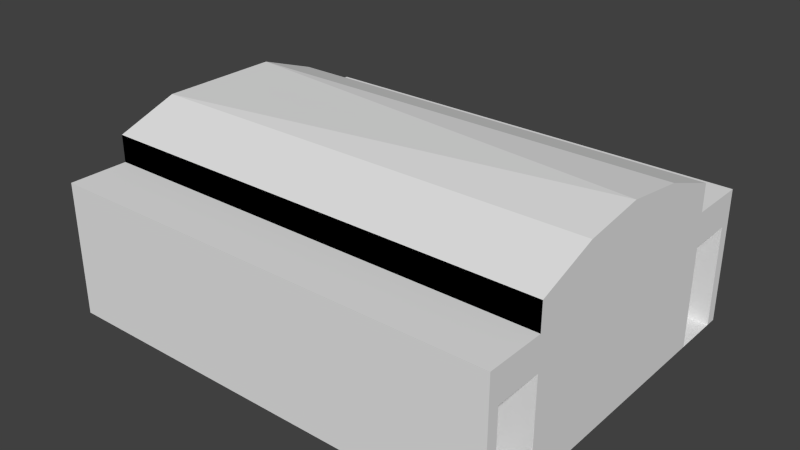 # Source: genericBuilding1.blend  (saved by Blender 2.76.0; exported with 4.5.12 LTS)
import bpy
from mathutils import Matrix  # noqa: F401  (used for matrix-valued properties, if any)

bpy.ops.wm.read_factory_settings(use_empty=True)
scene = bpy.context.scene
scene.name = 'Scene'

# ---- collections
col_collection_1 = bpy.data.collections.new('Collection 1'); scene.collection.children.link(col_collection_1)

# ---- materials (node trees are filled in below, after node groups)
mat_material = bpy.data.materials.new('Material')
mat_material.alpha_threshold = 0.0
mat_material.use_transparent_shadow = False
mat_material.roughness = 0.5
mat_material.line_color = (0.0, 0.0, 0.0, 1.0)

# ---- material node trees

# ---- world
world_world = bpy.data.worlds.new('World'); scene.world = world_world
world_world.color = (0.05088, 0.05088, 0.05088)
world_world.use_sun_shadow = False
world_world.sun_shadow_jitter_overblur = 0.0
world_world.cycles.sampling_method = 'MANUAL'
world_world.cycles.sample_map_resolution = 256

# ---- meshes
me_cube = bpy.data.meshes.new('Cube')
me_cube.from_pydata([(2.486, -1.333, 0.0845), (-2.486, -1.333, 0.0845), (2.486, -1.333, 1.847), (-2.486, -1.333, 1.847), (2.486, -0.6668, 0.0845), (-2.486, -0.6668, 0.0845), (2.486, -0.6668, 2.085), (-2.486, -0.6668, 2.085), (2.486, -1.333, 1.551), (-2.486, -1.333, 1.551), (2.486, -1.979, 1.551), (-2.486, -1.979, 1.551), (2.486, -1.979, 0.0845), (-2.486, -1.979, 0.0845), (2.486, -1.333, 1.189), (2.486, -1.979, 1.189), (-2.486, -1.333, 1.118), (-2.486, -1.979, 1.118), (2.486, -1.856, 0.0845), (-2.486, -1.856, 0.0845), (2.486, -1.856, 1.189), (-2.486, -1.856, 1.118), (2.486, 1.333, 0.0845), (-2.486, 1.333, 0.0845), (2.486, 1.333, 1.847), (-2.486, 1.333, 1.847), (2.486, 0.0, 0.0845), (2.486, 0.6668, 0.0845), (-2.486, 0.6668, 0.0845), (-2.486, 0.0, 0.0845), (2.486, 0.0, 2.176), (2.486, 0.6668, 2.085), (-2.486, 0.6668, 2.085), (-2.486, 0.0, 2.085), (2.486, 1.333, 1.551), (-2.486, 1.333, 1.551), (2.486, 1.979, 1.551), (-2.486, 1.979, 1.551), (2.486, 1.979, 0.0845), (-2.486, 1.979, 0.0845), (2.486, 1.333, 1.189), (2.486, 1.979, 1.189), (-2.486, 1.333, 1.118), (-2.486, 1.979, 1.118), (2.486, 1.856, 0.0845), (-2.486, 1.856, 0.0845), (2.486, 1.856, 1.189), (-2.486, 1.856, 1.118)], [], [(4, 0, 1, 5), (6, 7, 3, 2), (4, 6, 2, 0), (0, 2, 3, 1), (1, 3, 7, 5), (5, 7, 33, 29), (26, 30, 6, 4), (30, 33, 7, 6), (26, 4, 5, 29), (3, 2, 8, 9), (9, 8, 10, 11), (11, 10, 12, 13), (13, 12, 0, 1), (10, 8, 14, 15), (11, 13, 1, 9), (11, 9, 16, 17), (14, 16, 17, 15), (15, 17, 21, 20), (12, 13, 19, 18), (19, 21, 20, 18), (15, 20, 18, 12), (27, 28, 23, 22), (31, 24, 25, 32), (27, 22, 24, 31), (22, 23, 25, 24), (23, 28, 32, 25), (28, 29, 33, 32), (26, 27, 31, 30), (30, 31, 32, 33), (26, 29, 28, 27), (25, 35, 34, 24), (35, 37, 36, 34), (37, 39, 38, 36), (39, 23, 22, 38), (36, 41, 40, 34), (37, 35, 23, 39), (37, 43, 42, 35), (40, 41, 43, 42), (41, 46, 47, 43), (38, 44, 45, 39), (45, 44, 46, 47), (41, 38, 44, 46)])
me_cube.materials.append(mat_material)
me_cube.use_remesh_preserve_volume = False
me_cube.use_remesh_preserve_attributes = False
me_cube.use_mirror_vertex_groups = False
me_cube.update()

# ---- objects
ob_cube = bpy.data.objects.new('Cube', me_cube)

# ---- transforms, parenting, visibility, modifiers, constraints
ob_cube.location = (0.0, 0.0, 0.0)
ob_cube.lock_rotations_4d = False
ob_cube.empty_display_type = 'ARROWS'
ob_cube.lineart.crease_threshold = 0.0

# ---- collection membership
col_collection_1.objects.link(ob_cube)

# ---- scene / render settings (as saved in the file)
scene.frame_start = 1; scene.frame_end = 250; scene.frame_set(1)
scene.render.engine = 'BLENDER_EEVEE_NEXT'
scene.render.resolution_percentage = 50
scene.render.dither_intensity = 0.0
scene.cycles.use_denoising = False
scene.cycles.samples = 10
scene.cycles.sampling_pattern = 'TABULATED_SOBOL'
scene.cycles.light_sampling_threshold = 0.0
scene.cycles.use_adaptive_sampling = False
scene.cycles.use_light_tree = False
scene.cycles.blur_glossy = 0.0
scene.cycles.pixel_filter_type = 'GAUSSIAN'
scene.cycles.sample_clamp_indirect = 0.0
scene.view_settings.view_transform = 'Standard'
bpy.context.view_layer.update()

# ---- added for rendering (the .blend has no active camera and no usable light): camera, sun
cam_auto = bpy.data.cameras.new('AutoCamera')
cam_auto.lens = 50.0
cam_auto.sensor_width = 36.0
cam_auto.clip_end = 1000.0
ob_auto_camera = bpy.data.objects.new('AutoCamera', cam_auto)
scene.collection.objects.link(ob_auto_camera)
ob_auto_camera.location = (6.19011, -7.42814, 6.0821)
ob_auto_camera.rotation_euler = (1.09748, -7.21219e-08, 0.694738)
scene.camera = ob_auto_camera
light_auto_sun = bpy.data.lights.new('AutoSun', 'SUN')
light_auto_sun.energy = 3.0
light_auto_sun.angle = 0.0523599
ob_auto_sun = bpy.data.objects.new('AutoSun', light_auto_sun)
scene.collection.objects.link(ob_auto_sun)
ob_auto_sun.rotation_euler = (0.872665, 0.174533, 0.523599)
bpy.context.view_layer.update()
